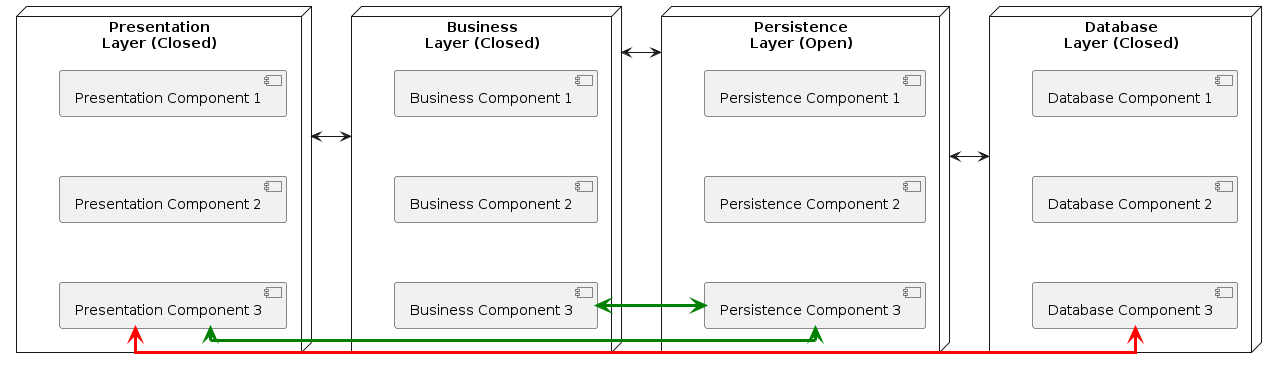

The diagram above was rendered by PlantUML. Its source (embedded in the PNG):
@startuml
' left to right direction
' skinparam linetype polyline
skinparam linetype ortho

node PresentationLayer as "Presentation\nLayer (Closed)" {
  component "Presentation Component 1"
  component "Presentation Component 2"
  component "Presentation Component 3"
  
  "Presentation Component 1" -[hidden]-> "Presentation Component 2" 
  "Presentation Component 2" -[hidden]-> "Presentation Component 3"
}

node BusinessLayer as "Business\nLayer (Closed)" {
  component "Business Component 1"
  component "Business Component 2"
  component "Business Component 3"
  
  "Business Component 1" -[hidden]-> "Business Component 2"
  "Business Component 2" -[hidden]-> "Business Component 3"
}

node PersistenceLayer as "Persistence\nLayer (Open)" {
  component "Persistence Component 1"
  component "Persistence Component 2"
  component "Persistence Component 3"
  
  "Persistence Component 1" -[hidden]-> "Persistence Component 2"
  "Persistence Component 2" -[hidden]-> "Persistence Component 3"
}

node DatabaseLayer as "Database\nLayer (Closed)" {
  component "Database Component 1"
  component "Database Component 2"
  component "Database Component 3"
  
  "Database Component 1" -[hidden]-> "Database Component 2"
  "Database Component 2" -[hidden]-> "Database Component 3"
}

PresentationLayer <-right-> BusinessLayer 
BusinessLayer <-right-> PersistenceLayer 
PersistenceLayer <-right-> DatabaseLayer

"Presentation Component 3" <-right[#green,thickness=3]-> "Persistence Component 3"
"Business Component 3" <-right[#green,thickness=3]-> "Persistence Component 3"
"Presentation Component 3" <-right[#red,thickness=3]-> "Database Component 3"

@enduml